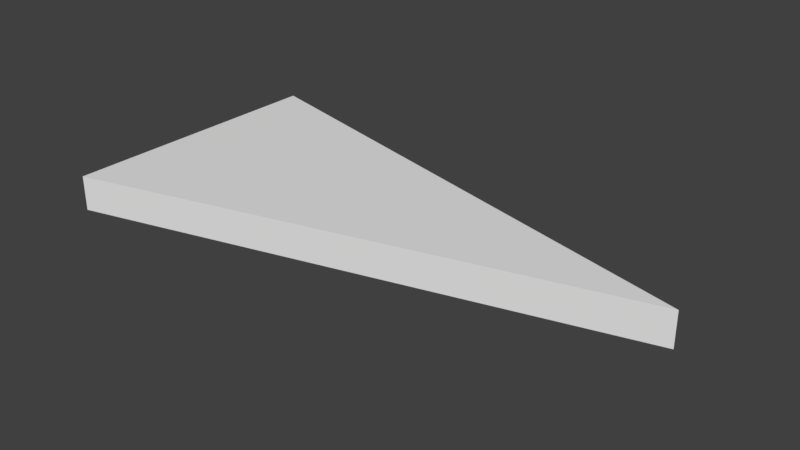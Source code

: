 # Source: SM_ISO_Triangle_4x4x2.blend  (saved by Blender 2.78.0; exported with 4.5.12 LTS)
import bpy
from mathutils import Matrix  # noqa: F401  (used for matrix-valued properties, if any)

bpy.ops.wm.read_factory_settings(use_empty=True)
scene = bpy.context.scene
scene.name = 'Scene'

# ---- collections
col_collection_1 = bpy.data.collections.new('Collection 1'); scene.collection.children.link(col_collection_1)

# ---- world
world_world = bpy.data.worlds.new('World'); scene.world = world_world
world_world.color = (0.05088, 0.05088, 0.05088)
world_world.use_sun_shadow = False
world_world.sun_shadow_jitter_overblur = 0.0
world_world.cycles.sampling_method = 'MANUAL'

# ---- meshes
me_vert = bpy.data.meshes.new('Vert')
me_vert.from_pydata([(0.0, 0.0, 0.0), (0.0, 2.0, 0.0), (3.873, 1.0, 0.0), (0.0, 0.0, 0.25), (0.0, 2.0, 0.25), (3.873, 1.0, 0.25)], [], [(1, 2, 0), (4, 3, 5), (0, 2, 5, 3), (2, 1, 4, 5), (1, 0, 3, 4)])
me_vert.use_remesh_preserve_volume = False
me_vert.use_remesh_preserve_attributes = False
me_vert.use_mirror_vertex_groups = False
me_vert.update()

# ---- objects
ob_sm_iso_triangle_4x4x2 = bpy.data.objects.new('SM_ISO_Triangle 4x4x2', me_vert)

# ---- transforms, parenting, visibility, modifiers, constraints
ob_sm_iso_triangle_4x4x2.location = (0.0, 0.0, 0.0)
ob_sm_iso_triangle_4x4x2.lineart.crease_threshold = 0.0

# ---- collection membership
col_collection_1.objects.link(ob_sm_iso_triangle_4x4x2)

# ---- scene / render settings (as saved in the file)
scene.frame_start = 1; scene.frame_end = 250; scene.frame_set(1)
scene.render.engine = 'CYCLES'
scene.render.resolution_percentage = 50
scene.render.dither_intensity = 0.0
scene.cycles.use_denoising = False
scene.cycles.samples = 128
scene.cycles.sampling_pattern = 'TABULATED_SOBOL'
scene.cycles.light_sampling_threshold = 0.0
scene.cycles.use_adaptive_sampling = False
scene.cycles.use_light_tree = False
scene.cycles.blur_glossy = 0.0
scene.cycles.sample_clamp_indirect = 0.0
scene.view_settings.view_transform = 'Standard'
bpy.context.view_layer.update()

# ---- added for rendering (the .blend has no active camera and no usable light): camera, sun
cam_auto = bpy.data.cameras.new('AutoCamera')
cam_auto.lens = 50.0
cam_auto.sensor_width = 36.0
cam_auto.clip_end = 1000.0
ob_auto_camera = bpy.data.objects.new('AutoCamera', cam_auto)
scene.collection.objects.link(ob_auto_camera)
ob_auto_camera.location = (5.97608, -3.84751, 3.35667)
ob_auto_camera.rotation_euler = (1.09748, -7.21219e-08, 0.694738)
scene.camera = ob_auto_camera
light_auto_sun = bpy.data.lights.new('AutoSun', 'SUN')
light_auto_sun.energy = 3.0
light_auto_sun.angle = 0.0523599
ob_auto_sun = bpy.data.objects.new('AutoSun', light_auto_sun)
scene.collection.objects.link(ob_auto_sun)
ob_auto_sun.rotation_euler = (0.872665, 0.174533, 0.523599)
bpy.context.view_layer.update()
